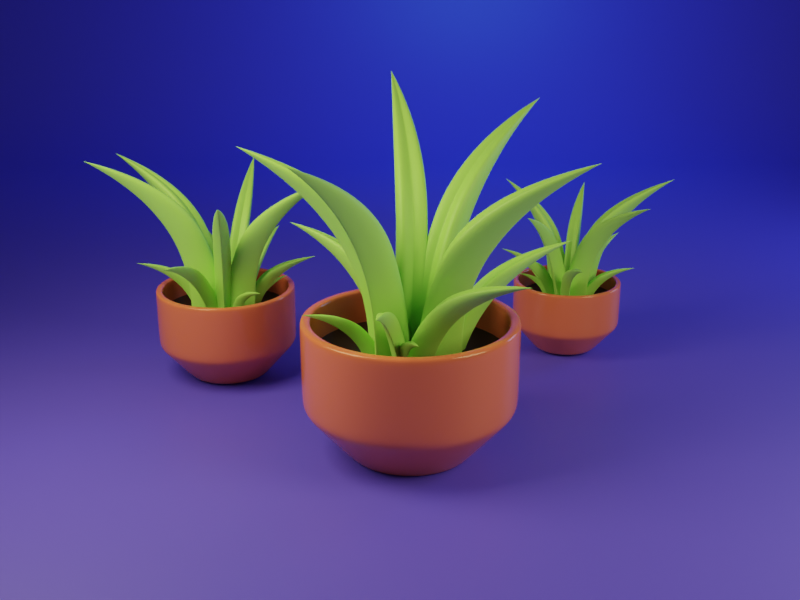 # Source: Plant.blend  (saved by Blender 2.92.15; exported with 4.5.12 LTS)
import bpy
from mathutils import Matrix  # noqa: F401  (used for matrix-valued properties, if any)

bpy.ops.wm.read_factory_settings(use_empty=True)
scene = bpy.context.scene
scene.name = 'Scene'

# ---- collections
col_collection = bpy.data.collections.new('Collection'); scene.collection.children.link(col_collection)
col_hidden = bpy.data.collections.new('Hidden'); scene.collection.children.link(col_hidden)

# ---- materials (node trees are filled in below, after node groups)
mat_material_005 = bpy.data.materials.new('Material.005')
mat_material_004 = bpy.data.materials.new('Material.004')
mat_material_003 = bpy.data.materials.new('Material.003')
mat_material_002 = bpy.data.materials.new('Material.002')

# ---- material node trees
mat_material_005.use_nodes = True; mat_material_005.node_tree.nodes.clear()
_N = mat_material_005.node_tree.nodes; _L = mat_material_005.node_tree.links
n0 = _N.new('ShaderNodeBsdfPrincipled'); n0.name = 'Principled BSDF'; n0.location = (10, 300)
n0.distribution = 'GGX'
n0.subsurface_method = 'BURLEY'
n0.inputs[0].default_value = (0.8, 0.1621, 0.07893, 1.0)
n0.inputs[2].default_value = 0.1176
n0.inputs[3].default_value = 1.45
n0.inputs[27].default_value = (0.0, 0.0, 0.0, 1.0)
n0.inputs[28].default_value = 1.0
n1 = _N.new('ShaderNodeOutputMaterial'); n1.name = 'Material Output'; n1.location = (300, 300)
_L.new(n0.outputs[0], n1.inputs[0])
n1.is_active_output = True
mat_material_004.use_nodes = True; mat_material_004.node_tree.nodes.clear()
_N = mat_material_004.node_tree.nodes; _L = mat_material_004.node_tree.links
n0 = _N.new('ShaderNodeBsdfPrincipled'); n0.name = 'Principled BSDF'; n0.location = (10, 300)
n0.distribution = 'GGX'
n0.subsurface_method = 'BURLEY'
n0.inputs[0].default_value = (0.01001, 0.004212, 0.001139, 1.0)
n0.inputs[3].default_value = 1.45
n0.inputs[27].default_value = (0.0, 0.0, 0.0, 1.0)
n0.inputs[28].default_value = 1.0
n1 = _N.new('ShaderNodeOutputMaterial'); n1.name = 'Material Output'; n1.location = (300, 300)
_L.new(n0.outputs[0], n1.inputs[0])
n1.is_active_output = True
mat_material_003.use_nodes = True; mat_material_003.node_tree.nodes.clear()
_N = mat_material_003.node_tree.nodes; _L = mat_material_003.node_tree.links
n0 = _N.new('ShaderNodeBsdfPrincipled'); n0.name = 'Principled BSDF'; n0.location = (10, 300)
n0.distribution = 'GGX'
n0.subsurface_method = 'BURLEY'
n0.inputs[0].default_value = (0.384, 0.8, 0.1494, 1.0)
n0.inputs[3].default_value = 1.45
n0.inputs[27].default_value = (0.0, 0.0, 0.0, 1.0)
n0.inputs[28].default_value = 1.0
n1 = _N.new('ShaderNodeOutputMaterial'); n1.name = 'Material Output'; n1.location = (300, 300)
_L.new(n0.outputs[0], n1.inputs[0])
n1.is_active_output = True
mat_material_002.use_nodes = True; mat_material_002.node_tree.nodes.clear()
_N = mat_material_002.node_tree.nodes; _L = mat_material_002.node_tree.links
n0 = _N.new('ShaderNodeBsdfPrincipled'); n0.name = 'Principled BSDF'; n0.location = (10, 300)
n0.distribution = 'GGX'
n0.subsurface_method = 'BURLEY'
n0.inputs[0].default_value = (0.1135, 0.07893, 0.8, 1.0)
n0.inputs[3].default_value = 1.45
n0.inputs[27].default_value = (0.0, 0.0, 0.0, 1.0)
n0.inputs[28].default_value = 1.0
n1 = _N.new('ShaderNodeOutputMaterial'); n1.name = 'Material Output'; n1.location = (300, 300)
_L.new(n0.outputs[0], n1.inputs[0])
n1.is_active_output = True

# ---- world
world_world = bpy.data.worlds.new('World'); scene.world = world_world
world_world.use_nodes = True; world_world.node_tree.nodes.clear()
_N = world_world.node_tree.nodes; _L = world_world.node_tree.links
n0 = _N.new('ShaderNodeOutputWorld'); n0.name = 'World Output'; n0.location = (300, 300)
n1 = _N.new('ShaderNodeBackground'); n1.name = 'Background'; n1.location = (10, 300)
n1.inputs[0].default_value = (0.05088, 0.05088, 0.05088, 1.0)
_L.new(n1.outputs[0], n0.inputs[0])
n0.is_active_output = True
world_world.color = (0.05088, 0.05088, 0.05088)
world_world.use_sun_shadow = False
world_world.sun_shadow_jitter_overblur = 0.0

# ---- cameras
cam_camera_002 = bpy.data.cameras.new('Camera.002')

# ---- lights
light_area = bpy.data.lights.new('Area', 'AREA')
light_area.color = (0.198, 0.4511, 1.0)
light_area.transmission_factor = 0.0
light_area.energy = 785.4
light_area.shadow_soft_size = 1.0
light_area.shadow_maximum_resolution = 0.006
light_area.use_absolute_resolution = True
light_area.size = 1.0
light_area.size_y = 1.0
light_area_001 = bpy.data.lights.new('Area.001', 'AREA')
light_area_001.color = (1.0, 0.918, 0.513)
light_area_001.transmission_factor = 0.0
light_area_001.energy = 1178.0
light_area_001.shadow_soft_size = 1.0
light_area_001.shadow_maximum_resolution = 0.006
light_area_001.use_absolute_resolution = True
light_area_001.size = 1.0
light_area_001.size_y = 1.0
light_area_002 = bpy.data.lights.new('Area.002', 'AREA')
light_area_002.color = (1.0, 0.9319, 0.4969)
light_area_002.transmission_factor = 0.0
light_area_002.energy = 981.7
light_area_002.shadow_soft_size = 1.0
light_area_002.shadow_maximum_resolution = 0.006
light_area_002.use_absolute_resolution = True
light_area_002.size = 1.0
light_area_002.size_y = 1.0
light_area_003 = bpy.data.lights.new('Area.003', 'AREA')
light_area_003.color = (0.07678, 0.3844, 1.0)
light_area_003.transmission_factor = 0.0
light_area_003.energy = 1178.0
light_area_003.shadow_soft_size = 1.0
light_area_003.shadow_maximum_resolution = 0.006
light_area_003.use_absolute_resolution = True
light_area_003.shape = 'DISK'
light_area_003.size = 1.0
light_area_003.size_y = 1.0

# ---- meshes
me_vert = bpy.data.meshes.new('Vert')
me_vert.from_pydata([(0.0, 0.0, 0.0), (-7.584, 0.0, 0.0), (-13.25, 0.0, 6.37), (-13.25, 0.0, 17.49), (-13.25, 0.0, 7.297), (-12.7, 0.0, 5.756), (-7.992, 0.0, 0.4597), (-6.952, 0.0, 0.0), (-13.25, 0.0, 17.05)], [(7, 1), (5, 2), (8, 3), (2, 4), (6, 5), (1, 6), (0, 7), (4, 8)], [])
me_vert.materials.append(mat_material_005)
me_vert.use_remesh_fix_poles = True
me_vert.use_remesh_preserve_attributes = False
me_vert.use_mirror_vertex_groups = False
me_vert.update()
me_circle = bpy.data.meshes.new('Circle')
me_circle.from_pydata([(1.496e-06, 13.6, 12.84), (-2.653, 13.34, 12.84), (-5.204, 12.56, 12.84), (-7.555, 11.31, 12.84), (-9.616, 9.616, 12.84), (-11.31, 7.555, 12.84), (-12.56, 5.204, 12.84), (-13.34, 2.653, 12.84), (-13.6, -2.564e-06, 12.84), (-13.34, -2.653, 12.84), (-12.56, -5.204, 12.84), (-11.31, -7.555, 12.84), (-9.616, -9.616, 12.84), (-7.555, -11.31, 12.84), (-5.204, -12.56, 12.84), (-2.653, -13.34, 12.84), (5.927e-06, -13.6, 12.84), (2.653, -13.34, 12.84), (5.204, -12.56, 12.84), (7.555, -11.31, 12.84), (9.616, -9.616, 12.84), (11.31, -7.555, 12.84), (12.56, -5.204, 12.84), (13.34, -2.653, 12.84), (13.6, 9.541e-06, 12.84), (13.34, 2.653, 12.84), (12.56, 5.204, 12.84), (11.31, 7.555, 12.84), (9.616, 9.616, 12.84), (7.555, 11.31, 12.84), (5.204, 12.56, 12.84), (2.653, 13.34, 12.84)], [], [(1, 2, 3, 4, 5, 6, 7, 8, 9, 10, 11, 12, 13, 14, 15, 16, 17, 18, 19, 20, 21, 22, 23, 24, 25, 26, 27, 28, 29, 30, 31, 0)])
_uv = me_circle.uv_layers.new(name='UVMap')
_uv.uv.foreach_set('vector', [0.0, 0.0, 0.0, 0.0, 0.0, 0.0, 0.0, 0.0, 0.0, 0.0, 0.0, 0.0, 0.0, 0.0, 0.0, 0.0, 0.0, 0.0, 0.0, 0.0, 0.0, 0.0, 0.0, 0.0, 0.0, 0.0, 0.0, 0.0, 0.0, 0.0, 0.0, 0.0, 0.0, 0.0, 0.0, 0.0, 0.0, 0.0, 0.0, 0.0, 0.0, 0.0, 0.0, 0.0, 0.0, 0.0, 0.0, 0.0, 0.0, 0.0, 0.0, 0.0, 0.0, 0.0, 0.0, 0.0, 0.0, 0.0, 0.0, 0.0, 0.0, 0.0, 0.0, 0.0])
me_circle.materials.append(mat_material_004)
me_circle.use_remesh_fix_poles = True
me_circle.use_remesh_preserve_attributes = False
me_circle.use_mirror_vertex_groups = False
me_circle.update()
me_plane = bpy.data.meshes.new('Plane')
me_plane.from_pydata([(-1.0, -1.0, 0.0), (-1.0, 1.0, 0.0), (1.375, -1.0, 1.028), (1.375, 1.0, 1.028), (1.375, -1.0, 0.3854), (0.9893, -1.0, -1.49e-08), (1.365, -1.0, 0.2997), (1.337, -1.0, 0.2182), (1.291, -1.0, 0.1451), (1.23, -1.0, 0.08409), (1.157, -1.0, 0.03817), (1.075, -1.0, 0.009664), (0.9893, 1.0, -1.49e-08), (1.375, 1.0, 0.3854), (1.075, 1.0, 0.009664), (1.157, 1.0, 0.03817), (1.23, 1.0, 0.08409), (1.291, 1.0, 0.1451), (1.337, 1.0, 0.2182), (1.365, 1.0, 0.2997)], [], [(13, 4, 2, 3), (4, 13, 19, 6), (6, 19, 18, 7), (7, 18, 17, 8), (8, 17, 16, 9), (9, 16, 15, 10), (10, 15, 14, 11), (11, 14, 12, 5), (0, 5, 12, 1)])
me_plane.polygons.foreach_set('use_smooth', [True] * 9)
_uv = me_plane.uv_layers.new(name='UVMap')
_uv.uv.foreach_set('vector', [1.0, 1.0, 1.0, 0.0, 1.0, 0.0, 1.0, 1.0, 1.0, 0.0, 1.0, 1.0, 1.0, 1.0, 1.0, 0.0, 1.0, 0.0, 1.0, 1.0, 1.0, 1.0, 1.0, 0.0, 1.0, 0.0, 1.0, 1.0, 1.0, 1.0, 1.0, 0.0, 1.0, 0.0, 1.0, 1.0, 0.9274, 1.0, 0.9274, 0.0, 0.9274, 0.0, 0.9274, 1.0, 0.8909, 1.0, 0.8909, 0.0, 0.8909, 0.0, 0.8909, 1.0, 0.8502, 1.0, 0.8502, 0.0, 0.8502, 0.0, 0.8502, 1.0, 0.8073, 1.0, 0.8073, 0.0, 0.0, 0.0, 0.8073, 0.0, 0.8073, 1.0, 0.0, 1.0])
me_plane.materials.append(mat_material_002)
me_plane.use_remesh_fix_poles = True
me_plane.use_remesh_preserve_attributes = False
me_plane.use_mirror_vertex_groups = False
me_plane.update()

# ---- curves / text
cu_nurbspath = bpy.data.curves.new('NurbsPath', 'CURVE')
cu_nurbspath.dimensions = '3D'
_sp = cu_nurbspath.splines.new('NURBS'); _sp.points.add(3)
_sp.points.foreach_set('co', [-0.06867, 0.01319, -0.5682, 1.0, 0.1325, 0.01319, 3.344, 1.0, -0.6801, 0.01318, 8.644, 1.0, -1.92, 0.01319, 10.65, 1.0])
_sp.points.foreach_set('radius', [0.317, 0.2652, 0.2741, 0.002423])
_sp.order_u = 3
_sp.order_v = 0
_sp.use_endpoint_u = True
cu_nurbspath.materials.append(mat_material_003)
cu_nurbspath.use_path = True
cu_nurbspath.use_path_clamp = True
cu_nurbspath.bevel_mode = 'OBJECT'
cu_nurbspath.bevel_depth = 0.88
cu_nurbspath.fill_mode = 'FULL'
cu_nurbspath.use_fill_caps = True
cu_beziercircle = bpy.data.curves.new('BezierCircle', 'CURVE')
cu_beziercircle.dimensions = '3D'
_sp = cu_beziercircle.splines.new('BEZIER'); _sp.bezier_points.add(3)
_sp.bezier_points.foreach_set('co', [-1.0, -1.049, 0.0, 0.0, 1.0, 0.0, 1.0, -1.049, 0.0, 0.0, -1.0, 0.0])
_sp.bezier_points.foreach_set('handle_left', [-0.7848, -1.376, 0.0, -0.1099, 1.0, 0.0, 1.49, -0.3062, 0.0, 0.1317, -1.0, 0.0])
_sp.bezier_points.foreach_set('handle_right', [-1.49, -0.3062, 0.0, 0.1099, 1.0, 0.0, 0.7848, -1.376, 0.0, -0.1317, -1.0, 0.0])
for _p, _l, _r in zip(_sp.bezier_points, ['AUTO', 'ALIGNED', 'AUTO', 'ALIGNED'], ['AUTO', 'ALIGNED', 'AUTO', 'ALIGNED']): _p.handle_left_type = _l; _p.handle_right_type = _r
_sp.order_u = 0
_sp.order_v = 0
_sp.use_cyclic_u = True
cu_beziercircle.use_path = True
cu_beziercircle.use_path_clamp = True
cu_beziercircle.fill_mode = 'FULL'

# ---- objects
ob_vert = bpy.data.objects.new('Vert', me_vert)
ob_circle = bpy.data.objects.new('Circle', me_circle)
ob_nurbspath = bpy.data.objects.new('NurbsPath', cu_nurbspath)
ob_nurbspath_001 = bpy.data.objects.new('NurbsPath.001', cu_nurbspath)
ob_nurbspath_002 = bpy.data.objects.new('NurbsPath.002', cu_nurbspath)
ob_nurbspath_003 = bpy.data.objects.new('NurbsPath.003', cu_nurbspath)
ob_nurbspath_004 = bpy.data.objects.new('NurbsPath.004', cu_nurbspath)
ob_nurbspath_005 = bpy.data.objects.new('NurbsPath.005', cu_nurbspath)
ob_nurbspath_006 = bpy.data.objects.new('NurbsPath.006', cu_nurbspath)
ob_nurbspath_007 = bpy.data.objects.new('NurbsPath.007', cu_nurbspath)
ob_nurbspath_008 = bpy.data.objects.new('NurbsPath.008', cu_nurbspath)
ob_nurbspath_009 = bpy.data.objects.new('NurbsPath.009', cu_nurbspath)
ob_nurbspath_010 = bpy.data.objects.new('NurbsPath.010', cu_nurbspath)
ob_nurbspath_011 = bpy.data.objects.new('NurbsPath.011', cu_nurbspath)
ob_plane = bpy.data.objects.new('Plane', me_plane)
ob_camera = bpy.data.objects.new('Camera', cam_camera_002)
ob_vert_001 = bpy.data.objects.new('Vert.001', me_vert)
ob_circle_001 = bpy.data.objects.new('Circle.001', me_circle)
ob_nurbspath_012 = bpy.data.objects.new('NurbsPath.012', cu_nurbspath)
ob_nurbspath_013 = bpy.data.objects.new('NurbsPath.013', cu_nurbspath)
ob_nurbspath_014 = bpy.data.objects.new('NurbsPath.014', cu_nurbspath)
ob_nurbspath_015 = bpy.data.objects.new('NurbsPath.015', cu_nurbspath)
ob_nurbspath_016 = bpy.data.objects.new('NurbsPath.016', cu_nurbspath)
ob_nurbspath_017 = bpy.data.objects.new('NurbsPath.017', cu_nurbspath)
ob_nurbspath_018 = bpy.data.objects.new('NurbsPath.018', cu_nurbspath)
ob_nurbspath_019 = bpy.data.objects.new('NurbsPath.019', cu_nurbspath)
ob_nurbspath_020 = bpy.data.objects.new('NurbsPath.020', cu_nurbspath)
ob_nurbspath_021 = bpy.data.objects.new('NurbsPath.021', cu_nurbspath)
ob_nurbspath_022 = bpy.data.objects.new('NurbsPath.022', cu_nurbspath)
ob_nurbspath_023 = bpy.data.objects.new('NurbsPath.023', cu_nurbspath)
ob_vert_002 = bpy.data.objects.new('Vert.002', me_vert)
ob_circle_002 = bpy.data.objects.new('Circle.002', me_circle)
ob_nurbspath_024 = bpy.data.objects.new('NurbsPath.024', cu_nurbspath)
ob_nurbspath_025 = bpy.data.objects.new('NurbsPath.025', cu_nurbspath)
ob_nurbspath_026 = bpy.data.objects.new('NurbsPath.026', cu_nurbspath)
ob_nurbspath_027 = bpy.data.objects.new('NurbsPath.027', cu_nurbspath)
ob_nurbspath_028 = bpy.data.objects.new('NurbsPath.028', cu_nurbspath)
ob_nurbspath_029 = bpy.data.objects.new('NurbsPath.029', cu_nurbspath)
ob_nurbspath_030 = bpy.data.objects.new('NurbsPath.030', cu_nurbspath)
ob_nurbspath_031 = bpy.data.objects.new('NurbsPath.031', cu_nurbspath)
ob_nurbspath_032 = bpy.data.objects.new('NurbsPath.032', cu_nurbspath)
ob_nurbspath_033 = bpy.data.objects.new('NurbsPath.033', cu_nurbspath)
ob_nurbspath_034 = bpy.data.objects.new('NurbsPath.034', cu_nurbspath)
ob_nurbspath_035 = bpy.data.objects.new('NurbsPath.035', cu_nurbspath)
ob_area = bpy.data.objects.new('Area', light_area)
ob_area_001 = bpy.data.objects.new('Area.001', light_area_001)
ob_area_002 = bpy.data.objects.new('Area.002', light_area_002)
ob_area_003 = bpy.data.objects.new('Area.003', light_area_003)
ob_beziercircle = bpy.data.objects.new('BezierCircle', cu_beziercircle)

# ---- transforms, parenting, visibility, modifiers, constraints
ob_vert.location = (-3.265, 0.001923, 4.204)
ob_vert.rotation_euler = (0.0, -0.0, 5.078)
ob_vert.scale = (0.1407, 0.1407, 0.1407)
ob_vert.lineart.crease_threshold = 0.0
_m = ob_vert.modifiers.new('Screw', 'SCREW')
_m.use_merge_vertices = True
_m = ob_vert.modifiers.new('Solidify', 'SOLIDIFY')
_m.thickness = 1.439
_m = ob_vert.modifiers.new('Subdivision', 'SUBSURF')
_m.uv_smooth = 'PRESERVE_CORNERS'
_m.levels = 2
ob_circle.parent = ob_vert
ob_circle.matrix_parent_inverse = Matrix(((3.96, -0.0, 0.0, -0.0), (-0.0, 3.96, -0.0, 0.0), (0.0, -0.0, 3.96, -0.0), (-0.0, 0.0, -0.0, 1.0)))
ob_circle.location = (0.0, 0.0, 0.0)
ob_circle.scale = (0.2525, 0.2525, 0.2525)
ob_circle.lineart.crease_threshold = 0.0
ob_nurbspath.parent = ob_vert
ob_nurbspath.matrix_parent_inverse = Matrix(((3.96, -0.0, 0.0, -0.0), (-0.0, 3.96, -0.0, 0.0), (0.0, -0.0, 3.96, -0.0), (-0.0, 0.0, -0.0, 1.0)))
ob_nurbspath.location = (-0.6055, -1.0, 2.578)
ob_nurbspath.rotation_euler = (-0.1617, -0.2998, 1.586)
ob_nurbspath.scale = (0.7435, 0.5045, 0.2561)
ob_nurbspath.lineart.crease_threshold = 0.0
ob_nurbspath_001.parent = ob_vert
ob_nurbspath_001.matrix_parent_inverse = Matrix(((3.96, -0.0, 0.0, -0.0), (-0.0, 3.96, -0.0, 0.0), (0.0, -0.0, 3.96, -0.0), (-0.0, 0.0, -0.0, 1.0)))
ob_nurbspath_001.location = (-0.926, -0.4954, 2.433)
ob_nurbspath_001.rotation_euler = (-0.02754, -0.05468, 0.6472)
ob_nurbspath_001.scale = (2.257, 1.532, 0.7775)
ob_nurbspath_001.lineart.crease_threshold = 0.0
ob_nurbspath_002.parent = ob_vert
ob_nurbspath_002.matrix_parent_inverse = Matrix(((3.96, -0.0, 0.0, -0.0), (-0.0, 3.96, -0.0, 0.0), (0.0, -0.0, 3.96, -0.0), (-0.0, 0.0, -0.0, 1.0)))
ob_nurbspath_002.location = (-0.5137, 0.3873, 2.438)
ob_nurbspath_002.rotation_euler = (0.01434, -0.09593, -0.4819)
ob_nurbspath_002.scale = (2.178, 1.477, 0.75)
ob_nurbspath_002.lineart.crease_threshold = 0.0
ob_nurbspath_003.parent = ob_vert
ob_nurbspath_003.matrix_parent_inverse = Matrix(((3.96, -0.0, 0.0, -0.0), (-0.0, 3.96, -0.0, 0.0), (0.0, -0.0, 3.96, -0.0), (-0.0, 0.0, -0.0, 1.0)))
ob_nurbspath_003.location = (0.138, 1.006, 2.438)
ob_nurbspath_003.rotation_euler = (-0.07274, -0.06474, -1.75)
ob_nurbspath_003.scale = (2.581, 1.751, 0.889)
ob_nurbspath_003.lineart.crease_threshold = 0.0
ob_nurbspath_004.parent = ob_vert
ob_nurbspath_004.matrix_parent_inverse = Matrix(((3.96, -0.0, 0.0, -0.0), (-0.0, 3.96, -0.0, 0.0), (0.0, -0.0, 3.96, -0.0), (-0.0, 0.0, -0.0, 1.0)))
ob_nurbspath_004.location = (0.8874, 0.3873, 2.438)
ob_nurbspath_004.rotation_euler = (-0.01235, -0.1312, -2.65)
ob_nurbspath_004.scale = (2.471, 1.676, 0.8509)
ob_nurbspath_004.lineart.crease_threshold = 0.0
ob_nurbspath_005.parent = ob_vert
ob_nurbspath_005.matrix_parent_inverse = Matrix(((3.96, -0.0, 0.0, -0.0), (-0.0, 3.96, -0.0, 0.0), (0.0, -0.0, 3.96, -0.0), (-0.0, 0.0, -0.0, 1.0)))
ob_nurbspath_005.location = (0.8711, -0.4762, 2.438)
ob_nurbspath_005.rotation_euler = (-0.1627, -0.08075, -3.709)
ob_nurbspath_005.scale = (2.209, 1.499, 0.7607)
ob_nurbspath_005.lineart.crease_threshold = 0.0
ob_nurbspath_006.parent = ob_vert
ob_nurbspath_006.matrix_parent_inverse = Matrix(((3.96, -0.0, 0.0, -0.0), (-0.0, 3.96, -0.0, 0.0), (0.0, -0.0, 3.96, -0.0), (-0.0, 0.0, -0.0, 1.0)))
ob_nurbspath_006.location = (-1.045, -0.02393, 2.438)
ob_nurbspath_006.rotation_euler = (-0.1617, -0.2998, 0.2142)
ob_nurbspath_006.scale = (0.8965, 0.6083, 0.3088)
ob_nurbspath_006.lineart.crease_threshold = 0.0
ob_nurbspath_007.parent = ob_vert
ob_nurbspath_007.matrix_parent_inverse = Matrix(((3.96, -0.0, 0.0, -0.0), (-0.0, 3.96, -0.0, 0.0), (0.0, -0.0, 3.96, -0.0), (-0.0, 0.0, -0.0, 1.0)))
ob_nurbspath_007.location = (-0.3394, 0.7098, 2.438)
ob_nurbspath_007.rotation_euler = (-0.1617, -0.2998, -0.8174)
ob_nurbspath_007.scale = (1.508, 1.023, 0.5195)
ob_nurbspath_007.lineart.crease_threshold = 0.0
ob_nurbspath_008.parent = ob_vert
ob_nurbspath_008.matrix_parent_inverse = Matrix(((3.96, -0.0, 0.0, -0.0), (-0.0, 3.96, -0.0, 0.0), (0.0, -0.0, 3.96, -0.0), (-0.0, 0.0, -0.0, 1.0)))
ob_nurbspath_008.location = (1.1, -0.3061, 2.438)
ob_nurbspath_008.rotation_euler = (-0.1617, -0.2998, -3.06)
ob_nurbspath_008.scale = (1.474, 1.0, 0.5076)
ob_nurbspath_008.lineart.crease_threshold = 0.0
ob_nurbspath_009.parent = ob_vert
ob_nurbspath_009.matrix_parent_inverse = Matrix(((3.96, -0.0, 0.0, -0.0), (-0.0, 3.96, -0.0, 0.0), (0.0, -0.0, 3.96, -0.0), (-0.0, 0.0, -0.0, 1.0)))
ob_nurbspath_009.location = (-0.1418, -0.7859, 2.438)
ob_nurbspath_009.rotation_euler = (-0.1617, -0.2998, -3.971)
ob_nurbspath_009.scale = (1.435, 0.9739, 0.4944)
ob_nurbspath_009.lineart.crease_threshold = 0.0
ob_nurbspath_010.parent = ob_vert
ob_nurbspath_010.matrix_parent_inverse = Matrix(((3.96, -0.0, 0.0, -0.0), (-0.0, 3.96, -0.0, 0.0), (0.0, -0.0, 3.96, -0.0), (-0.0, 0.0, -0.0, 1.0)))
ob_nurbspath_010.location = (-0.5087, -0.927, 2.438)
ob_nurbspath_010.rotation_euler = (-0.1617, -0.2998, -5.132)
ob_nurbspath_010.scale = (1.246, 0.8457, 0.4293)
ob_nurbspath_010.lineart.crease_threshold = 0.0
ob_nurbspath_011.parent = ob_vert
ob_nurbspath_011.matrix_parent_inverse = Matrix(((3.96, -0.0, 0.0, -0.0), (-0.0, 3.96, -0.0, 0.0), (0.0, -0.0, 3.96, -0.0), (-0.0, 0.0, -0.0, 1.0)))
ob_nurbspath_011.location = (0.6891, 0.8791, 2.438)
ob_nurbspath_011.rotation_euler = (-0.1617, -0.2998, -1.88)
ob_nurbspath_011.scale = (1.153, 0.7823, 0.3971)
ob_nurbspath_011.lineart.crease_threshold = 0.0
ob_plane.location = (-3.265, 0.001923, 4.039)
ob_plane.scale = (25.29, 25.29, 25.29)
ob_plane.lineart.crease_threshold = 0.0
ob_camera.location = (-22.27, 0.4601, 13.63)
ob_camera.rotation_euler = (1.236, -1.685e-07, -1.585)
ob_camera.scale = (0.5573, 0.5573, 0.5573)
ob_camera.lineart.crease_threshold = 0.0
ob_vert_001.location = (0.5594, 3.899, 4.204)
ob_vert_001.rotation_euler = (0.0, -0.0, 0.6004)
ob_vert_001.scale = (0.1039, 0.1039, 0.1039)
ob_vert_001.lineart.crease_threshold = 0.0
_m = ob_vert_001.modifiers.new('Screw', 'SCREW')
_m.use_merge_vertices = True
_m = ob_vert_001.modifiers.new('Solidify', 'SOLIDIFY')
_m.thickness = 1.439
_m = ob_vert_001.modifiers.new('Subdivision', 'SUBSURF')
_m.uv_smooth = 'PRESERVE_CORNERS'
_m.levels = 2
ob_circle_001.parent = ob_vert_001
ob_circle_001.matrix_parent_inverse = Matrix(((3.96, -0.0, 0.0, -0.0), (-0.0, 3.96, -0.0, 0.0), (0.0, -0.0, 3.96, -0.0), (-0.0, 0.0, -0.0, 1.0)))
ob_circle_001.location = (0.0, 0.0, 0.0)
ob_circle_001.scale = (0.2525, 0.2525, 0.2525)
ob_circle_001.lineart.crease_threshold = 0.0
ob_nurbspath_012.parent = ob_vert_001
ob_nurbspath_012.matrix_parent_inverse = Matrix(((3.96, -0.0, 0.0, -0.0), (-0.0, 3.96, -0.0, 0.0), (0.0, -0.0, 3.96, -0.0), (-0.0, 0.0, -0.0, 1.0)))
ob_nurbspath_012.location = (-0.6055, -1.0, 2.578)
ob_nurbspath_012.rotation_euler = (-0.1617, -0.2998, 1.586)
ob_nurbspath_012.scale = (0.7435, 0.5045, 0.2561)
ob_nurbspath_012.lineart.crease_threshold = 0.0
ob_nurbspath_013.parent = ob_vert_001
ob_nurbspath_013.matrix_parent_inverse = Matrix(((3.96, -0.0, 0.0, -0.0), (-0.0, 3.96, -0.0, 0.0), (0.0, -0.0, 3.96, -0.0), (-0.0, 0.0, -0.0, 1.0)))
ob_nurbspath_013.location = (-0.926, -0.4954, 2.433)
ob_nurbspath_013.rotation_euler = (-0.02754, -0.05468, 0.6472)
ob_nurbspath_013.scale = (2.257, 1.532, 0.7775)
ob_nurbspath_013.lineart.crease_threshold = 0.0
ob_nurbspath_014.parent = ob_vert_001
ob_nurbspath_014.matrix_parent_inverse = Matrix(((3.96, -0.0, 0.0, -0.0), (-0.0, 3.96, -0.0, 0.0), (0.0, -0.0, 3.96, -0.0), (-0.0, 0.0, -0.0, 1.0)))
ob_nurbspath_014.location = (-0.5137, 0.3873, 2.438)
ob_nurbspath_014.rotation_euler = (0.01434, -0.09593, -0.4819)
ob_nurbspath_014.scale = (2.178, 1.477, 0.75)
ob_nurbspath_014.lineart.crease_threshold = 0.0
ob_nurbspath_015.parent = ob_vert_001
ob_nurbspath_015.matrix_parent_inverse = Matrix(((3.96, -0.0, 0.0, -0.0), (-0.0, 3.96, -0.0, 0.0), (0.0, -0.0, 3.96, -0.0), (-0.0, 0.0, -0.0, 1.0)))
ob_nurbspath_015.location = (0.138, 1.006, 2.438)
ob_nurbspath_015.rotation_euler = (-0.07274, -0.06474, -1.75)
ob_nurbspath_015.scale = (2.581, 1.751, 0.889)
ob_nurbspath_015.lineart.crease_threshold = 0.0
ob_nurbspath_016.parent = ob_vert_001
ob_nurbspath_016.matrix_parent_inverse = Matrix(((3.96, -0.0, 0.0, -0.0), (-0.0, 3.96, -0.0, 0.0), (0.0, -0.0, 3.96, -0.0), (-0.0, 0.0, -0.0, 1.0)))
ob_nurbspath_016.location = (0.8874, 0.3873, 2.438)
ob_nurbspath_016.rotation_euler = (-0.01235, -0.1312, -2.65)
ob_nurbspath_016.scale = (2.471, 1.676, 0.8509)
ob_nurbspath_016.lineart.crease_threshold = 0.0
ob_nurbspath_017.parent = ob_vert_001
ob_nurbspath_017.matrix_parent_inverse = Matrix(((3.96, -0.0, 0.0, -0.0), (-0.0, 3.96, -0.0, 0.0), (0.0, -0.0, 3.96, -0.0), (-0.0, 0.0, -0.0, 1.0)))
ob_nurbspath_017.location = (0.8711, -0.4762, 2.438)
ob_nurbspath_017.rotation_euler = (-0.1627, -0.08075, -3.709)
ob_nurbspath_017.scale = (2.209, 1.499, 0.7607)
ob_nurbspath_017.lineart.crease_threshold = 0.0
ob_nurbspath_018.parent = ob_vert_001
ob_nurbspath_018.matrix_parent_inverse = Matrix(((3.96, -0.0, 0.0, -0.0), (-0.0, 3.96, -0.0, 0.0), (0.0, -0.0, 3.96, -0.0), (-0.0, 0.0, -0.0, 1.0)))
ob_nurbspath_018.location = (-1.045, -0.02393, 2.438)
ob_nurbspath_018.rotation_euler = (-0.1617, -0.2998, 0.2142)
ob_nurbspath_018.scale = (0.8965, 0.6083, 0.3088)
ob_nurbspath_018.lineart.crease_threshold = 0.0
ob_nurbspath_019.parent = ob_vert_001
ob_nurbspath_019.matrix_parent_inverse = Matrix(((3.96, -0.0, 0.0, -0.0), (-0.0, 3.96, -0.0, 0.0), (0.0, -0.0, 3.96, -0.0), (-0.0, 0.0, -0.0, 1.0)))
ob_nurbspath_019.location = (-0.3394, 0.7098, 2.438)
ob_nurbspath_019.rotation_euler = (-0.1617, -0.2998, -0.8174)
ob_nurbspath_019.scale = (1.508, 1.023, 0.5195)
ob_nurbspath_019.lineart.crease_threshold = 0.0
ob_nurbspath_020.parent = ob_vert_001
ob_nurbspath_020.matrix_parent_inverse = Matrix(((3.96, -0.0, 0.0, -0.0), (-0.0, 3.96, -0.0, 0.0), (0.0, -0.0, 3.96, -0.0), (-0.0, 0.0, -0.0, 1.0)))
ob_nurbspath_020.location = (1.1, -0.3061, 2.438)
ob_nurbspath_020.rotation_euler = (-0.1617, -0.2998, -3.06)
ob_nurbspath_020.scale = (1.474, 1.0, 0.5076)
ob_nurbspath_020.lineart.crease_threshold = 0.0
ob_nurbspath_021.parent = ob_vert_001
ob_nurbspath_021.matrix_parent_inverse = Matrix(((3.96, -0.0, 0.0, -0.0), (-0.0, 3.96, -0.0, 0.0), (0.0, -0.0, 3.96, -0.0), (-0.0, 0.0, -0.0, 1.0)))
ob_nurbspath_021.location = (-0.1418, -0.7859, 2.438)
ob_nurbspath_021.rotation_euler = (-0.1617, -0.2998, -3.971)
ob_nurbspath_021.scale = (1.435, 0.9739, 0.4944)
ob_nurbspath_021.lineart.crease_threshold = 0.0
ob_nurbspath_022.parent = ob_vert_001
ob_nurbspath_022.matrix_parent_inverse = Matrix(((3.96, -0.0, 0.0, -0.0), (-0.0, 3.96, -0.0, 0.0), (0.0, -0.0, 3.96, -0.0), (-0.0, 0.0, -0.0, 1.0)))
ob_nurbspath_022.location = (-0.5087, -0.927, 2.438)
ob_nurbspath_022.rotation_euler = (-0.1617, -0.2998, -5.132)
ob_nurbspath_022.scale = (1.246, 0.8457, 0.4293)
ob_nurbspath_022.lineart.crease_threshold = 0.0
ob_nurbspath_023.parent = ob_vert_001
ob_nurbspath_023.matrix_parent_inverse = Matrix(((3.96, -0.0, 0.0, -0.0), (-0.0, 3.96, -0.0, 0.0), (0.0, -0.0, 3.96, -0.0), (-0.0, 0.0, -0.0, 1.0)))
ob_nurbspath_023.location = (0.6891, 0.8791, 2.438)
ob_nurbspath_023.rotation_euler = (-0.1617, -0.2998, -1.88)
ob_nurbspath_023.scale = (1.153, 0.7823, 0.3971)
ob_nurbspath_023.lineart.crease_threshold = 0.0
ob_vert_002.location = (1.913, -3.718, 4.204)
ob_vert_002.rotation_euler = (0.0, 0.0, -2.985)
ob_vert_002.scale = (0.08511, 0.08511, 0.08511)
ob_vert_002.lineart.crease_threshold = 0.0
_m = ob_vert_002.modifiers.new('Screw', 'SCREW')
_m.use_merge_vertices = True
_m = ob_vert_002.modifiers.new('Solidify', 'SOLIDIFY')
_m.thickness = 1.439
_m = ob_vert_002.modifiers.new('Subdivision', 'SUBSURF')
_m.uv_smooth = 'PRESERVE_CORNERS'
_m.levels = 2
ob_circle_002.parent = ob_vert_002
ob_circle_002.matrix_parent_inverse = Matrix(((3.96, -0.0, 0.0, -0.0), (-0.0, 3.96, -0.0, 0.0), (0.0, -0.0, 3.96, -0.0), (-0.0, 0.0, -0.0, 1.0)))
ob_circle_002.location = (0.0, 0.0, 0.0)
ob_circle_002.scale = (0.2525, 0.2525, 0.2525)
ob_circle_002.lineart.crease_threshold = 0.0
ob_nurbspath_024.parent = ob_vert_002
ob_nurbspath_024.matrix_parent_inverse = Matrix(((3.96, -0.0, 0.0, -0.0), (-0.0, 3.96, -0.0, 0.0), (0.0, -0.0, 3.96, -0.0), (-0.0, 0.0, -0.0, 1.0)))
ob_nurbspath_024.location = (-0.6055, -1.0, 2.578)
ob_nurbspath_024.rotation_euler = (-0.1617, -0.2998, 1.586)
ob_nurbspath_024.scale = (0.7435, 0.5045, 0.2561)
ob_nurbspath_024.lineart.crease_threshold = 0.0
ob_nurbspath_025.parent = ob_vert_002
ob_nurbspath_025.matrix_parent_inverse = Matrix(((3.96, -0.0, 0.0, -0.0), (-0.0, 3.96, -0.0, 0.0), (0.0, -0.0, 3.96, -0.0), (-0.0, 0.0, -0.0, 1.0)))
ob_nurbspath_025.location = (-0.926, -0.4954, 2.433)
ob_nurbspath_025.rotation_euler = (-0.02754, -0.05468, 0.6472)
ob_nurbspath_025.scale = (2.257, 1.532, 0.7775)
ob_nurbspath_025.lineart.crease_threshold = 0.0
ob_nurbspath_026.parent = ob_vert_002
ob_nurbspath_026.matrix_parent_inverse = Matrix(((3.96, -0.0, 0.0, -0.0), (-0.0, 3.96, -0.0, 0.0), (0.0, -0.0, 3.96, -0.0), (-0.0, 0.0, -0.0, 1.0)))
ob_nurbspath_026.location = (-0.5137, 0.3873, 2.438)
ob_nurbspath_026.rotation_euler = (0.01434, -0.09593, -0.4819)
ob_nurbspath_026.scale = (2.178, 1.477, 0.75)
ob_nurbspath_026.lineart.crease_threshold = 0.0
ob_nurbspath_027.parent = ob_vert_002
ob_nurbspath_027.matrix_parent_inverse = Matrix(((3.96, -0.0, 0.0, -0.0), (-0.0, 3.96, -0.0, 0.0), (0.0, -0.0, 3.96, -0.0), (-0.0, 0.0, -0.0, 1.0)))
ob_nurbspath_027.location = (0.138, 1.006, 2.438)
ob_nurbspath_027.rotation_euler = (-0.07274, -0.06474, -1.75)
ob_nurbspath_027.scale = (2.581, 1.751, 0.889)
ob_nurbspath_027.lineart.crease_threshold = 0.0
ob_nurbspath_028.parent = ob_vert_002
ob_nurbspath_028.matrix_parent_inverse = Matrix(((3.96, -0.0, 0.0, -0.0), (-0.0, 3.96, -0.0, 0.0), (0.0, -0.0, 3.96, -0.0), (-0.0, 0.0, -0.0, 1.0)))
ob_nurbspath_028.location = (0.8874, 0.3873, 2.438)
ob_nurbspath_028.rotation_euler = (-0.01235, -0.1312, -2.65)
ob_nurbspath_028.scale = (2.471, 1.676, 0.8509)
ob_nurbspath_028.lineart.crease_threshold = 0.0
ob_nurbspath_029.parent = ob_vert_002
ob_nurbspath_029.matrix_parent_inverse = Matrix(((3.96, -0.0, 0.0, -0.0), (-0.0, 3.96, -0.0, 0.0), (0.0, -0.0, 3.96, -0.0), (-0.0, 0.0, -0.0, 1.0)))
ob_nurbspath_029.location = (0.8711, -0.4762, 2.438)
ob_nurbspath_029.rotation_euler = (-0.1627, -0.08075, -3.709)
ob_nurbspath_029.scale = (2.209, 1.499, 0.7607)
ob_nurbspath_029.lineart.crease_threshold = 0.0
ob_nurbspath_030.parent = ob_vert_002
ob_nurbspath_030.matrix_parent_inverse = Matrix(((3.96, -0.0, 0.0, -0.0), (-0.0, 3.96, -0.0, 0.0), (0.0, -0.0, 3.96, -0.0), (-0.0, 0.0, -0.0, 1.0)))
ob_nurbspath_030.location = (-1.045, -0.02393, 2.438)
ob_nurbspath_030.rotation_euler = (-0.1617, -0.2998, 0.2142)
ob_nurbspath_030.scale = (0.8965, 0.6083, 0.3088)
ob_nurbspath_030.lineart.crease_threshold = 0.0
ob_nurbspath_031.parent = ob_vert_002
ob_nurbspath_031.matrix_parent_inverse = Matrix(((3.96, -0.0, 0.0, -0.0), (-0.0, 3.96, -0.0, 0.0), (0.0, -0.0, 3.96, -0.0), (-0.0, 0.0, -0.0, 1.0)))
ob_nurbspath_031.location = (-0.3394, 0.7098, 2.438)
ob_nurbspath_031.rotation_euler = (-0.1617, -0.2998, -0.8174)
ob_nurbspath_031.scale = (1.508, 1.023, 0.5195)
ob_nurbspath_031.lineart.crease_threshold = 0.0
ob_nurbspath_032.parent = ob_vert_002
ob_nurbspath_032.matrix_parent_inverse = Matrix(((3.96, -0.0, 0.0, -0.0), (-0.0, 3.96, -0.0, 0.0), (0.0, -0.0, 3.96, -0.0), (-0.0, 0.0, -0.0, 1.0)))
ob_nurbspath_032.location = (1.1, -0.3061, 2.438)
ob_nurbspath_032.rotation_euler = (-0.1617, -0.2998, -3.06)
ob_nurbspath_032.scale = (1.474, 1.0, 0.5076)
ob_nurbspath_032.lineart.crease_threshold = 0.0
ob_nurbspath_033.parent = ob_vert_002
ob_nurbspath_033.matrix_parent_inverse = Matrix(((3.96, -0.0, 0.0, -0.0), (-0.0, 3.96, -0.0, 0.0), (0.0, -0.0, 3.96, -0.0), (-0.0, 0.0, -0.0, 1.0)))
ob_nurbspath_033.location = (-0.1418, -0.7859, 2.438)
ob_nurbspath_033.rotation_euler = (-0.1617, -0.2998, -3.971)
ob_nurbspath_033.scale = (1.435, 0.9739, 0.4944)
ob_nurbspath_033.lineart.crease_threshold = 0.0
ob_nurbspath_034.parent = ob_vert_002
ob_nurbspath_034.matrix_parent_inverse = Matrix(((3.96, -0.0, 0.0, -0.0), (-0.0, 3.96, -0.0, 0.0), (0.0, -0.0, 3.96, -0.0), (-0.0, 0.0, -0.0, 1.0)))
ob_nurbspath_034.location = (-0.5087, -0.927, 2.438)
ob_nurbspath_034.rotation_euler = (-0.1617, -0.2998, -5.132)
ob_nurbspath_034.scale = (1.246, 0.8457, 0.4293)
ob_nurbspath_034.lineart.crease_threshold = 0.0
ob_nurbspath_035.parent = ob_vert_002
ob_nurbspath_035.matrix_parent_inverse = Matrix(((3.96, -0.0, 0.0, -0.0), (-0.0, 3.96, -0.0, 0.0), (0.0, -0.0, 3.96, -0.0), (-0.0, 0.0, -0.0, 1.0)))
ob_nurbspath_035.location = (0.6891, 0.8791, 2.438)
ob_nurbspath_035.rotation_euler = (-0.1617, -0.2998, -1.88)
ob_nurbspath_035.scale = (1.153, 0.7823, 0.3971)
ob_nurbspath_035.lineart.crease_threshold = 0.0
ob_area.location = (7.281, -18.94, 11.53)
ob_area.rotation_euler = (0.1806, 1.248, -1.02)
ob_area.scale = (7.033, 7.033, 7.033)
ob_area.lineart.crease_threshold = 0.0
ob_area_001.location = (-5.377, 7.552, 13.58)
ob_area_001.rotation_euler = (-0.8057, 0.1008, 0.2775)
ob_area_001.scale = (7.033, 7.033, 7.033)
ob_area_001.lineart.crease_threshold = 0.0
ob_area_002.location = (-9.104, -11.28, 12.88)
ob_area_002.rotation_euler = (0.9403, -0.1292, -0.443)
ob_area_002.scale = (7.033, 7.033, 7.033)
ob_area_002.lineart.crease_threshold = 0.0
ob_area_003.location = (19.63, -4.201, 18.35)
ob_area_003.rotation_euler = (0.2212, -0.6065, -0.2413)
ob_area_003.scale = (8.958, 8.958, 8.958)
ob_area_003.lineart.crease_threshold = 0.0
ob_beziercircle.location = (7.887, 0.0, 0.0)
ob_beziercircle.lineart.crease_threshold = 0.0
cu_nurbspath.bevel_object = ob_beziercircle

# ---- collection membership
col_collection.objects.link(ob_vert)
col_collection.objects.link(ob_circle)
col_collection.objects.link(ob_nurbspath)
col_collection.objects.link(ob_nurbspath_001)
col_collection.objects.link(ob_nurbspath_002)
col_collection.objects.link(ob_nurbspath_003)
col_collection.objects.link(ob_nurbspath_004)
col_collection.objects.link(ob_nurbspath_005)
col_collection.objects.link(ob_nurbspath_006)
col_collection.objects.link(ob_nurbspath_007)
col_collection.objects.link(ob_nurbspath_008)
col_collection.objects.link(ob_nurbspath_009)
col_collection.objects.link(ob_nurbspath_010)
col_collection.objects.link(ob_nurbspath_011)
col_collection.objects.link(ob_plane)
col_collection.objects.link(ob_camera)
col_collection.objects.link(ob_vert_001)
col_collection.objects.link(ob_circle_001)
col_collection.objects.link(ob_nurbspath_012)
col_collection.objects.link(ob_nurbspath_013)
col_collection.objects.link(ob_nurbspath_014)
col_collection.objects.link(ob_nurbspath_015)
col_collection.objects.link(ob_nurbspath_016)
col_collection.objects.link(ob_nurbspath_017)
col_collection.objects.link(ob_nurbspath_018)
col_collection.objects.link(ob_nurbspath_019)
col_collection.objects.link(ob_nurbspath_020)
col_collection.objects.link(ob_nurbspath_021)
col_collection.objects.link(ob_nurbspath_022)
col_collection.objects.link(ob_nurbspath_023)
col_collection.objects.link(ob_vert_002)
col_collection.objects.link(ob_circle_002)
col_collection.objects.link(ob_nurbspath_024)
col_collection.objects.link(ob_nurbspath_025)
col_collection.objects.link(ob_nurbspath_026)
col_collection.objects.link(ob_nurbspath_027)
col_collection.objects.link(ob_nurbspath_028)
col_collection.objects.link(ob_nurbspath_029)
col_collection.objects.link(ob_nurbspath_030)
col_collection.objects.link(ob_nurbspath_031)
col_collection.objects.link(ob_nurbspath_032)
col_collection.objects.link(ob_nurbspath_033)
col_collection.objects.link(ob_nurbspath_034)
col_collection.objects.link(ob_nurbspath_035)
col_collection.objects.link(ob_area)
col_collection.objects.link(ob_area_001)
col_collection.objects.link(ob_area_002)
col_collection.objects.link(ob_area_003)
col_hidden.objects.link(ob_beziercircle)

# ---- scene / render settings (as saved in the file)
scene.camera = ob_camera
scene.frame_start = 1; scene.frame_end = 250; scene.frame_set(1)
scene.render.engine = 'CYCLES'
scene.render.resolution_x = 1600
scene.render.resolution_y = 1200
scene.cycles.samples = 512
scene.cycles.sampling_pattern = 'TABULATED_SOBOL'
scene.cycles.use_adaptive_sampling = False
scene.cycles.use_light_tree = False
scene.eevee.taa_render_samples = 512
scene.eevee.use_gtao = True
scene.eevee.use_raytracing = True
scene.view_settings.view_transform = 'Filmic'
bpy.context.view_layer.update()
